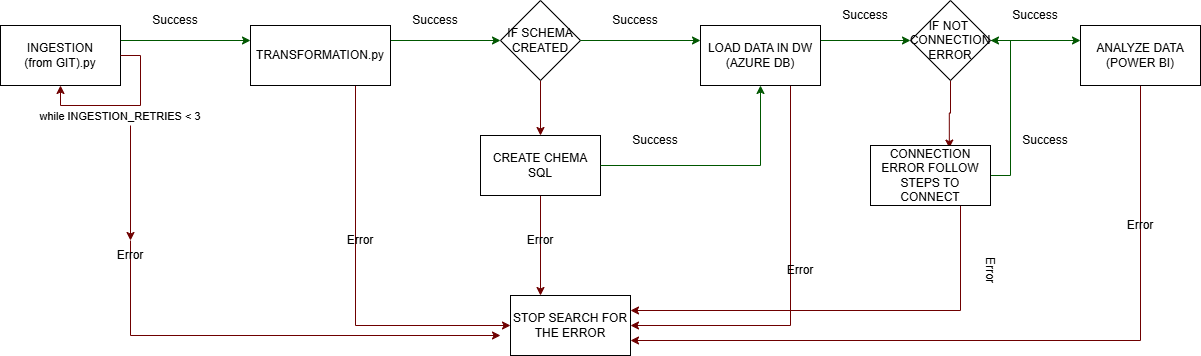

The diagram above was exported from draw.io. Its source (the exported page's mxGraphModel, read from the mxfile embedded in the PNG):
<mxGraphModel dx="1310" dy="838" grid="1" gridSize="10" guides="1" tooltips="1" connect="1" arrows="1" fold="1" page="1" pageScale="1" pageWidth="1654" pageHeight="1169" math="0" shadow="0">
  <root>
    <mxCell id="0" />
    <mxCell id="1" parent="0" />
    <mxCell id="Ql32OlIh_QfpIQKAB45L-4" edge="1" parent="1" source="Ql32OlIh_QfpIQKAB45L-1" style="edgeStyle=orthogonalEdgeStyle;rounded=0;orthogonalLoop=1;jettySize=auto;html=1;exitX=1;exitY=0.25;exitDx=0;exitDy=0;fillColor=#008a00;strokeColor=#005700;">
      <mxGeometry relative="1" as="geometry">
        <mxPoint x="350" y="385" as="targetPoint" />
      </mxGeometry>
    </mxCell>
    <mxCell id="Ql32OlIh_QfpIQKAB45L-1" parent="1" style="rounded=0;whiteSpace=wrap;html=1;" value="INGESTION&lt;div&gt;(from GIT).py&lt;/div&gt;" vertex="1">
      <mxGeometry height="60" width="120" x="100" y="370" as="geometry" />
    </mxCell>
    <mxCell id="Ql32OlIh_QfpIQKAB45L-2" edge="1" parent="1" source="Ql32OlIh_QfpIQKAB45L-1" style="edgeStyle=orthogonalEdgeStyle;rounded=0;orthogonalLoop=1;jettySize=auto;html=1;exitX=1;exitY=0.5;exitDx=0;exitDy=0;entryX=0.5;entryY=1;entryDx=0;entryDy=0;fillColor=#a20025;strokeColor=#6F0000;" target="Ql32OlIh_QfpIQKAB45L-1">
      <mxGeometry relative="1" as="geometry" />
    </mxCell>
    <mxCell id="Ql32OlIh_QfpIQKAB45L-3" connectable="0" parent="Ql32OlIh_QfpIQKAB45L-2" style="edgeLabel;html=1;align=center;verticalAlign=middle;resizable=0;points=[];" value="while INGESTION_RETRIES &amp;lt; 3&amp;nbsp;" vertex="1">
      <mxGeometry relative="1" x="0.0706" y="1" as="geometry">
        <mxPoint x="1" y="9" as="offset" />
      </mxGeometry>
    </mxCell>
    <mxCell id="Ql32OlIh_QfpIQKAB45L-7" edge="1" parent="1" source="Ql32OlIh_QfpIQKAB45L-5" style="edgeStyle=orthogonalEdgeStyle;rounded=0;orthogonalLoop=1;jettySize=auto;html=1;exitX=1;exitY=0.25;exitDx=0;exitDy=0;fillColor=#008a00;strokeColor=#005700;" target="Ql32OlIh_QfpIQKAB45L-16">
      <mxGeometry relative="1" as="geometry">
        <mxPoint x="640" y="385" as="targetPoint" />
      </mxGeometry>
    </mxCell>
    <mxCell id="Ql32OlIh_QfpIQKAB45L-26" edge="1" parent="1" source="Ql32OlIh_QfpIQKAB45L-5" style="edgeStyle=orthogonalEdgeStyle;rounded=0;orthogonalLoop=1;jettySize=auto;html=1;exitX=0.75;exitY=1;exitDx=0;exitDy=0;entryX=0;entryY=0.5;entryDx=0;entryDy=0;fillColor=#a20025;strokeColor=#6F0000;" target="Ql32OlIh_QfpIQKAB45L-24">
      <mxGeometry relative="1" as="geometry" />
    </mxCell>
    <mxCell id="Ql32OlIh_QfpIQKAB45L-5" parent="1" style="rounded=0;whiteSpace=wrap;html=1;" value="TRANSFORMATION.py" vertex="1">
      <mxGeometry height="60" width="140" x="350" y="370" as="geometry" />
    </mxCell>
    <mxCell id="Ql32OlIh_QfpIQKAB45L-27" edge="1" parent="1" source="Ql32OlIh_QfpIQKAB45L-6" style="edgeStyle=orthogonalEdgeStyle;rounded=0;orthogonalLoop=1;jettySize=auto;html=1;exitX=0.5;exitY=1;exitDx=0;exitDy=0;entryX=0.25;entryY=0;entryDx=0;entryDy=0;fillColor=#a20025;strokeColor=#6F0000;" target="Ql32OlIh_QfpIQKAB45L-24">
      <mxGeometry relative="1" as="geometry" />
    </mxCell>
    <mxCell id="Ql32OlIh_QfpIQKAB45L-6" parent="1" style="rounded=0;whiteSpace=wrap;html=1;" value="CREATE CHEMA SQL" vertex="1">
      <mxGeometry height="60" width="120" x="580" y="480" as="geometry" />
    </mxCell>
    <mxCell id="Ql32OlIh_QfpIQKAB45L-22" edge="1" parent="1" source="Ql32OlIh_QfpIQKAB45L-8" style="edgeStyle=orthogonalEdgeStyle;rounded=0;orthogonalLoop=1;jettySize=auto;html=1;exitX=1;exitY=0.25;exitDx=0;exitDy=0;entryX=0;entryY=0.5;entryDx=0;entryDy=0;fillColor=#008a00;strokeColor=#005700;" target="Ql32OlIh_QfpIQKAB45L-21">
      <mxGeometry relative="1" as="geometry" />
    </mxCell>
    <mxCell id="Ql32OlIh_QfpIQKAB45L-48" edge="1" parent="1" source="Ql32OlIh_QfpIQKAB45L-8" style="edgeStyle=orthogonalEdgeStyle;rounded=0;orthogonalLoop=1;jettySize=auto;html=1;exitX=0.75;exitY=1;exitDx=0;exitDy=0;entryX=1;entryY=0.5;entryDx=0;entryDy=0;fillColor=#a20025;strokeColor=#6F0000;" target="Ql32OlIh_QfpIQKAB45L-24">
      <mxGeometry relative="1" as="geometry" />
    </mxCell>
    <mxCell id="Ql32OlIh_QfpIQKAB45L-8" parent="1" style="rounded=0;whiteSpace=wrap;html=1;" value="LOAD DATA IN DW&lt;br&gt;(AZURE DB)" vertex="1">
      <mxGeometry height="60" width="120" x="800" y="370" as="geometry" />
    </mxCell>
    <mxCell id="Ql32OlIh_QfpIQKAB45L-31" edge="1" parent="1" source="Ql32OlIh_QfpIQKAB45L-9" style="edgeStyle=orthogonalEdgeStyle;rounded=0;orthogonalLoop=1;jettySize=auto;html=1;exitX=0.5;exitY=1;exitDx=0;exitDy=0;entryX=1;entryY=0.75;entryDx=0;entryDy=0;fillColor=#a20025;strokeColor=#6F0000;" target="Ql32OlIh_QfpIQKAB45L-24">
      <mxGeometry relative="1" as="geometry" />
    </mxCell>
    <mxCell id="Ql32OlIh_QfpIQKAB45L-9" parent="1" style="rounded=0;whiteSpace=wrap;html=1;" value="ANALYZE DATA&lt;br&gt;(POWER BI)" vertex="1">
      <mxGeometry height="60" width="120" x="1180" y="370" as="geometry" />
    </mxCell>
    <mxCell id="Ql32OlIh_QfpIQKAB45L-13" parent="1" style="text;html=1;whiteSpace=wrap;strokeColor=none;fillColor=none;align=center;verticalAlign=middle;rounded=0;autosize=1;resizable=0;" value="Success" vertex="1">
      <mxGeometry height="30" width="70" x="240" y="350" as="geometry" />
    </mxCell>
    <mxCell id="Ql32OlIh_QfpIQKAB45L-14" parent="1" style="text;html=1;whiteSpace=wrap;strokeColor=none;fillColor=none;align=center;verticalAlign=middle;rounded=0;autosize=1;resizable=0;" value="Success" vertex="1">
      <mxGeometry height="30" width="70" x="500" y="350" as="geometry" />
    </mxCell>
    <mxCell id="Ql32OlIh_QfpIQKAB45L-18" edge="1" parent="1" source="Ql32OlIh_QfpIQKAB45L-16" style="edgeStyle=orthogonalEdgeStyle;rounded=0;orthogonalLoop=1;jettySize=auto;html=1;exitX=0.5;exitY=1;exitDx=0;exitDy=0;entryX=0.5;entryY=0;entryDx=0;entryDy=0;fillColor=#a20025;strokeColor=#6F0000;" target="Ql32OlIh_QfpIQKAB45L-6">
      <mxGeometry relative="1" as="geometry" />
    </mxCell>
    <mxCell id="Ql32OlIh_QfpIQKAB45L-16" parent="1" style="rhombus;whiteSpace=wrap;html=1;" value="IF SCHEMA CREATED" vertex="1">
      <mxGeometry height="80" width="80" x="600" y="345" as="geometry" />
    </mxCell>
    <mxCell id="Ql32OlIh_QfpIQKAB45L-17" edge="1" parent="1" source="Ql32OlIh_QfpIQKAB45L-16" style="edgeStyle=orthogonalEdgeStyle;rounded=0;orthogonalLoop=1;jettySize=auto;html=1;exitX=1;exitY=0.5;exitDx=0;exitDy=0;fillColor=#008a00;strokeColor=#005700;entryX=0;entryY=0.25;entryDx=0;entryDy=0;" target="Ql32OlIh_QfpIQKAB45L-8">
      <mxGeometry relative="1" as="geometry">
        <mxPoint x="670" y="380" as="sourcePoint" />
        <mxPoint x="800" y="380" as="targetPoint" />
      </mxGeometry>
    </mxCell>
    <mxCell id="Ql32OlIh_QfpIQKAB45L-20" parent="1" style="text;html=1;whiteSpace=wrap;strokeColor=none;fillColor=none;align=center;verticalAlign=middle;rounded=0;autosize=1;resizable=0;" value="Success" vertex="1">
      <mxGeometry height="30" width="70" x="700" y="350" as="geometry" />
    </mxCell>
    <mxCell id="Ql32OlIh_QfpIQKAB45L-23" edge="1" parent="1" source="Ql32OlIh_QfpIQKAB45L-21" style="edgeStyle=orthogonalEdgeStyle;rounded=0;orthogonalLoop=1;jettySize=auto;html=1;exitX=1;exitY=0.5;exitDx=0;exitDy=0;entryX=0;entryY=0.25;entryDx=0;entryDy=0;fillColor=#008a00;strokeColor=#005700;" target="Ql32OlIh_QfpIQKAB45L-9">
      <mxGeometry relative="1" as="geometry" />
    </mxCell>
    <mxCell id="Ql32OlIh_QfpIQKAB45L-29" edge="1" parent="1" source="Ql32OlIh_QfpIQKAB45L-21" style="edgeStyle=orthogonalEdgeStyle;rounded=0;orthogonalLoop=1;jettySize=auto;html=1;exitX=0.5;exitY=1;exitDx=0;exitDy=0;fillColor=#a20025;strokeColor=#6F0000;entryX=0.657;entryY=0.043;entryDx=0;entryDy=0;entryPerimeter=0;" target="Ql32OlIh_QfpIQKAB45L-54">
      <mxGeometry relative="1" as="geometry">
        <mxPoint x="1000" y="550" as="targetPoint" />
      </mxGeometry>
    </mxCell>
    <mxCell id="Ql32OlIh_QfpIQKAB45L-21" parent="1" style="rhombus;whiteSpace=wrap;html=1;" value="IF NOT&amp;nbsp; CONNECTION ERROR" vertex="1">
      <mxGeometry height="80" width="80" x="1010" y="345" as="geometry" />
    </mxCell>
    <mxCell id="Ql32OlIh_QfpIQKAB45L-24" parent="1" style="whiteSpace=wrap;html=1;" value="STOP SEARCH FOR THE ERROR" vertex="1">
      <mxGeometry height="60" width="120" x="610" y="640" as="geometry" />
    </mxCell>
    <mxCell id="Ql32OlIh_QfpIQKAB45L-25" edge="1" parent="1" source="Ql32OlIh_QfpIQKAB45L-34" style="endArrow=classic;html=1;rounded=0;fillColor=#a20025;strokeColor=#6F0000;exitX=0.5;exitY=0;exitDx=0;exitDy=0;" value="">
      <mxGeometry height="50" relative="1" width="50" as="geometry">
        <Array as="points">
          <mxPoint x="230" y="680" />
        </Array>
        <mxPoint x="230" y="470" as="sourcePoint" />
        <mxPoint x="600" y="680" as="targetPoint" />
      </mxGeometry>
    </mxCell>
    <mxCell id="Ql32OlIh_QfpIQKAB45L-32" parent="1" style="text;html=1;whiteSpace=wrap;strokeColor=none;fillColor=none;align=center;verticalAlign=middle;rounded=0;autosize=1;resizable=0;" value="Success" vertex="1">
      <mxGeometry height="30" width="70" x="930" y="345" as="geometry" />
    </mxCell>
    <mxCell id="Ql32OlIh_QfpIQKAB45L-33" parent="1" style="text;html=1;whiteSpace=wrap;strokeColor=none;fillColor=none;align=center;verticalAlign=middle;rounded=0;autosize=1;resizable=0;" value="Success" vertex="1">
      <mxGeometry height="30" width="70" x="1100" y="345" as="geometry" />
    </mxCell>
    <mxCell id="Ql32OlIh_QfpIQKAB45L-35" edge="1" parent="1" style="endArrow=classic;html=1;rounded=0;fillColor=#a20025;strokeColor=#6F0000;" target="Ql32OlIh_QfpIQKAB45L-34" value="">
      <mxGeometry height="50" relative="1" width="50" as="geometry">
        <Array as="points" />
        <mxPoint x="230" y="470" as="sourcePoint" />
        <mxPoint x="600" y="680" as="targetPoint" />
      </mxGeometry>
    </mxCell>
    <mxCell id="Ql32OlIh_QfpIQKAB45L-34" parent="1" style="text;html=1;whiteSpace=wrap;strokeColor=none;fillColor=none;align=center;verticalAlign=middle;rounded=0;" value="Error" vertex="1">
      <mxGeometry height="30" width="60" x="200" y="585" as="geometry" />
    </mxCell>
    <mxCell id="Ql32OlIh_QfpIQKAB45L-36" parent="1" style="text;html=1;whiteSpace=wrap;strokeColor=none;fillColor=none;align=center;verticalAlign=middle;rounded=0;" value="Error" vertex="1">
      <mxGeometry height="30" width="60" x="430" y="570" as="geometry" />
    </mxCell>
    <mxCell id="Ql32OlIh_QfpIQKAB45L-37" parent="1" style="text;html=1;whiteSpace=wrap;strokeColor=none;fillColor=none;align=center;verticalAlign=middle;rounded=0;" value="Error" vertex="1">
      <mxGeometry height="30" width="60" x="610" y="570" as="geometry" />
    </mxCell>
    <mxCell id="Ql32OlIh_QfpIQKAB45L-41" parent="1" style="text;html=1;whiteSpace=wrap;strokeColor=none;fillColor=none;align=center;verticalAlign=middle;rounded=0;" value="Error" vertex="1">
      <mxGeometry height="30" width="60" x="1210" y="555" as="geometry" />
    </mxCell>
    <mxCell id="Ql32OlIh_QfpIQKAB45L-46" edge="1" parent="1" source="Ql32OlIh_QfpIQKAB45L-6" style="edgeStyle=orthogonalEdgeStyle;rounded=0;orthogonalLoop=1;jettySize=auto;html=1;exitX=1;exitY=0.5;exitDx=0;exitDy=0;entryX=0.5;entryY=1;entryDx=0;entryDy=0;fillColor=#008a00;strokeColor=#005700;" target="Ql32OlIh_QfpIQKAB45L-8" value="">
      <mxGeometry relative="1" as="geometry">
        <mxPoint x="700" y="510" as="sourcePoint" />
        <mxPoint x="775" y="525" as="targetPoint" />
      </mxGeometry>
    </mxCell>
    <mxCell id="Ql32OlIh_QfpIQKAB45L-52" parent="1" style="text;html=1;whiteSpace=wrap;strokeColor=none;fillColor=none;align=center;verticalAlign=middle;rounded=0;" value="Error" vertex="1">
      <mxGeometry height="30" width="60" x="870" y="600" as="geometry" />
    </mxCell>
    <mxCell id="Ql32OlIh_QfpIQKAB45L-53" parent="1" style="text;html=1;whiteSpace=wrap;strokeColor=none;fillColor=none;align=center;verticalAlign=middle;rounded=0;autosize=1;resizable=0;" value="Success" vertex="1">
      <mxGeometry height="30" width="70" x="720" y="470" as="geometry" />
    </mxCell>
    <mxCell id="Ql32OlIh_QfpIQKAB45L-55" edge="1" parent="1" source="Ql32OlIh_QfpIQKAB45L-54" style="edgeStyle=orthogonalEdgeStyle;rounded=0;orthogonalLoop=1;jettySize=auto;html=1;exitX=0.75;exitY=1;exitDx=0;exitDy=0;entryX=1;entryY=0.25;entryDx=0;entryDy=0;fillColor=#a20025;strokeColor=#6F0000;" target="Ql32OlIh_QfpIQKAB45L-24">
      <mxGeometry relative="1" as="geometry" />
    </mxCell>
    <mxCell id="Ql32OlIh_QfpIQKAB45L-56" edge="1" parent="1" source="Ql32OlIh_QfpIQKAB45L-54" style="edgeStyle=orthogonalEdgeStyle;rounded=0;orthogonalLoop=1;jettySize=auto;html=1;exitX=1;exitY=0.5;exitDx=0;exitDy=0;entryX=1;entryY=0.5;entryDx=0;entryDy=0;fillColor=#008a00;strokeColor=#005700;" target="Ql32OlIh_QfpIQKAB45L-21">
      <mxGeometry relative="1" as="geometry" />
    </mxCell>
    <mxCell id="Ql32OlIh_QfpIQKAB45L-54" parent="1" style="whiteSpace=wrap;html=1;" value="CONNECTION ERROR FOLLOW STEPS TO CONNECT" vertex="1">
      <mxGeometry height="60" width="120" x="970" y="490" as="geometry" />
    </mxCell>
    <mxCell id="Ql32OlIh_QfpIQKAB45L-57" parent="1" style="text;html=1;whiteSpace=wrap;strokeColor=none;fillColor=none;align=center;verticalAlign=middle;rounded=0;rotation=90;" value="Error" vertex="1">
      <mxGeometry height="30" width="60" x="1060" y="600" as="geometry" />
    </mxCell>
    <mxCell id="Ql32OlIh_QfpIQKAB45L-58" parent="1" style="text;html=1;whiteSpace=wrap;strokeColor=none;fillColor=none;align=center;verticalAlign=middle;rounded=0;autosize=1;resizable=0;" value="Success" vertex="1">
      <mxGeometry height="30" width="70" x="1110" y="470" as="geometry" />
    </mxCell>
  </root>
</mxGraphModel>